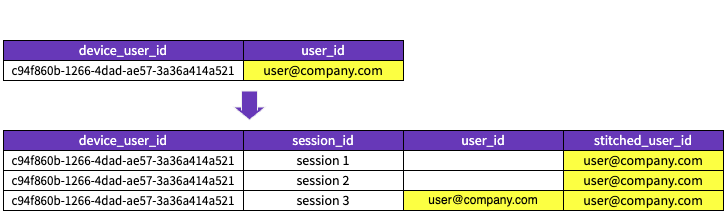

The diagram above was exported from draw.io. Its source (the exported page's mxGraphModel, read from the mxfile embedded in the PNG):
<mxGraphModel dx="1114" dy="854" grid="1" gridSize="10" guides="1" tooltips="1" connect="1" arrows="1" fold="1" page="1" pageScale="1" pageWidth="827" pageHeight="1169" math="0" shadow="0">
  <root>
    <mxCell id="0" />
    <mxCell id="1" parent="0" />
    <mxCell id="G2neo8_Ajy1E4FHhnJCD-3" value="&lt;font style=&quot;font-size: 14px;&quot; face=&quot;Source Sans Pro&quot; color=&quot;#ffffff&quot;&gt;user_id&lt;/font&gt;" style="rounded=0;whiteSpace=wrap;html=1;fillColor=#6738B8;strokeColor=#000000;" parent="1" vertex="1">
      <mxGeometry x="254" y="160" width="160" height="20" as="geometry" />
    </mxCell>
    <mxCell id="G2neo8_Ajy1E4FHhnJCD-5" value="&lt;font style=&quot;font-size: 14px;&quot; face=&quot;Source Sans Pro&quot; color=&quot;#ffffff&quot;&gt;device_user_id&lt;/font&gt;" style="rounded=0;whiteSpace=wrap;html=1;fillColor=#6738B8;strokeColor=#000000;" parent="1" vertex="1">
      <mxGeometry x="14" y="160" width="240" height="20" as="geometry" />
    </mxCell>
    <mxCell id="G2neo8_Ajy1E4FHhnJCD-7" value="&lt;font style=&quot;font-size: 14px;&quot; face=&quot;Source Sans Pro&quot;&gt;user@company.com&lt;/font&gt;" style="rounded=0;whiteSpace=wrap;html=1;fillColor=#fcff42;strokeColor=#000000;fontColor=#000000;" parent="1" vertex="1">
      <mxGeometry x="254" y="180" width="160" height="20" as="geometry" />
    </mxCell>
    <mxCell id="G2neo8_Ajy1E4FHhnJCD-8" value="&lt;font style=&quot;font-size: 13px;&quot; face=&quot;Source Sans Pro&quot;&gt;c94f860b-1266-4dad-ae57-3a36a414a521&lt;/font&gt;" style="rounded=0;whiteSpace=wrap;html=1;fillColor=#FFFFFF;fontColor=#000000;strokeColor=#000000;" parent="1" vertex="1">
      <mxGeometry x="14" y="180" width="240" height="20" as="geometry" />
    </mxCell>
    <mxCell id="G2neo8_Ajy1E4FHhnJCD-10" value="&lt;font color=&quot;#ffffff&quot; style=&quot;font-weight: normal; font-size: 14px;&quot; face=&quot;Source Sans Pro&quot;&gt;derived.snowplow_mobile.user_mapping:&lt;/font&gt;" style="text;strokeColor=none;fillColor=none;html=1;fontSize=24;fontStyle=1;verticalAlign=middle;align=center;" parent="1" vertex="1">
      <mxGeometry x="84" y="120" width="100" height="40" as="geometry" />
    </mxCell>
    <mxCell id="G2neo8_Ajy1E4FHhnJCD-13" value="&lt;font face=&quot;Source Sans Pro&quot; color=&quot;#ffffff&quot;&gt;&lt;span style=&quot;font-size: 14px;&quot;&gt;session_id&lt;/span&gt;&lt;/font&gt;" style="rounded=0;whiteSpace=wrap;html=1;fillColor=#6738B8;strokeColor=#000000;" parent="1" vertex="1">
      <mxGeometry x="254" y="250" width="160" height="20" as="geometry" />
    </mxCell>
    <mxCell id="G2neo8_Ajy1E4FHhnJCD-14" value="&lt;font style=&quot;font-size: 14px;&quot; face=&quot;Source Sans Pro&quot; color=&quot;#ffffff&quot;&gt;device_user_id&lt;/font&gt;" style="rounded=0;whiteSpace=wrap;html=1;fillColor=#6738B8;strokeColor=#000000;" parent="1" vertex="1">
      <mxGeometry x="14" y="250" width="240" height="20" as="geometry" />
    </mxCell>
    <mxCell id="G2neo8_Ajy1E4FHhnJCD-15" value="&lt;font style=&quot;font-size: 14px;&quot; face=&quot;Source Sans Pro&quot;&gt;session 1&lt;/font&gt;" style="rounded=0;whiteSpace=wrap;html=1;fillColor=#FFFFFF;strokeColor=#000000;fontColor=#000000;" parent="1" vertex="1">
      <mxGeometry x="254" y="270" width="160" height="20" as="geometry" />
    </mxCell>
    <mxCell id="G2neo8_Ajy1E4FHhnJCD-16" value="&lt;font style=&quot;font-size: 13px;&quot; face=&quot;Source Sans Pro&quot;&gt;c94f860b-1266-4dad-ae57-3a36a414a521&lt;/font&gt;" style="rounded=0;whiteSpace=wrap;html=1;fillColor=#FFFFFF;fontColor=#000000;strokeColor=#000000;" parent="1" vertex="1">
      <mxGeometry x="14" y="270" width="240" height="20" as="geometry" />
    </mxCell>
    <mxCell id="G2neo8_Ajy1E4FHhnJCD-18" value="&lt;font face=&quot;Source Sans Pro&quot; color=&quot;#ffffff&quot;&gt;&lt;span style=&quot;font-size: 14px;&quot;&gt;user_id&lt;/span&gt;&lt;/font&gt;" style="rounded=0;whiteSpace=wrap;html=1;fillColor=#6738B8;strokeColor=#000000;" parent="1" vertex="1">
      <mxGeometry x="414" y="250" width="160" height="20" as="geometry" />
    </mxCell>
    <mxCell id="G2neo8_Ajy1E4FHhnJCD-19" value="" style="rounded=0;whiteSpace=wrap;html=1;fillColor=#FFFFFF;strokeColor=#000000;fontColor=#000000;" parent="1" vertex="1">
      <mxGeometry x="414" y="270" width="160" height="20" as="geometry" />
    </mxCell>
    <mxCell id="G2neo8_Ajy1E4FHhnJCD-20" value="&lt;font face=&quot;Source Sans Pro&quot; color=&quot;#ffffff&quot;&gt;&lt;span style=&quot;font-size: 14px;&quot;&gt;stitched_user_id&lt;/span&gt;&lt;/font&gt;" style="rounded=0;whiteSpace=wrap;html=1;fillColor=#6738B8;strokeColor=#000000;" parent="1" vertex="1">
      <mxGeometry x="574" y="250" width="160" height="20" as="geometry" />
    </mxCell>
    <mxCell id="G2neo8_Ajy1E4FHhnJCD-21" value="&lt;font style=&quot;font-size: 14px;&quot; face=&quot;Source Sans Pro&quot;&gt;user@company.com&lt;/font&gt;" style="rounded=0;whiteSpace=wrap;html=1;fillColor=#fcff42;strokeColor=#000000;fontColor=#000000;" parent="1" vertex="1">
      <mxGeometry x="574" y="270" width="160" height="20" as="geometry" />
    </mxCell>
    <mxCell id="G2neo8_Ajy1E4FHhnJCD-23" value="&lt;font style=&quot;font-size: 14px;&quot; face=&quot;Source Sans Pro&quot;&gt;session 2&lt;/font&gt;" style="rounded=0;whiteSpace=wrap;html=1;fillColor=#FFFFFF;strokeColor=#000000;fontColor=#000000;" parent="1" vertex="1">
      <mxGeometry x="254" y="290" width="160" height="20" as="geometry" />
    </mxCell>
    <mxCell id="G2neo8_Ajy1E4FHhnJCD-24" value="&lt;font style=&quot;font-size: 13px;&quot; face=&quot;Source Sans Pro&quot;&gt;c94f860b-1266-4dad-ae57-3a36a414a521&lt;/font&gt;" style="rounded=0;whiteSpace=wrap;html=1;fillColor=#FFFFFF;fontColor=#000000;strokeColor=#000000;" parent="1" vertex="1">
      <mxGeometry x="14" y="290" width="240" height="20" as="geometry" />
    </mxCell>
    <mxCell id="G2neo8_Ajy1E4FHhnJCD-25" value="" style="rounded=0;whiteSpace=wrap;html=1;fillColor=#FFFFFF;strokeColor=#000000;fontColor=#000000;" parent="1" vertex="1">
      <mxGeometry x="414" y="290" width="160" height="20" as="geometry" />
    </mxCell>
    <mxCell id="G2neo8_Ajy1E4FHhnJCD-26" value="&lt;font color=&quot;#000000&quot; style=&quot;font-size: 14px;&quot; face=&quot;Source Sans Pro&quot;&gt;user@company.com&lt;/font&gt;" style="rounded=0;whiteSpace=wrap;html=1;fillColor=#fcff42;strokeColor=#000000;" parent="1" vertex="1">
      <mxGeometry x="574" y="290" width="160" height="20" as="geometry" />
    </mxCell>
    <mxCell id="G2neo8_Ajy1E4FHhnJCD-27" value="&lt;font style=&quot;font-size: 14px;&quot; face=&quot;Source Sans Pro&quot;&gt;session 3&lt;/font&gt;" style="rounded=0;whiteSpace=wrap;html=1;fillColor=#FFFFFF;strokeColor=#000000;fontColor=#000000;" parent="1" vertex="1">
      <mxGeometry x="254" y="310" width="160" height="20" as="geometry" />
    </mxCell>
    <mxCell id="G2neo8_Ajy1E4FHhnJCD-28" value="&lt;font style=&quot;font-size: 13px;&quot; face=&quot;Source Sans Pro&quot;&gt;c94f860b-1266-4dad-ae57-3a36a414a521&lt;/font&gt;" style="rounded=0;whiteSpace=wrap;html=1;fillColor=#FFFFFF;fontColor=#000000;strokeColor=#000000;" parent="1" vertex="1">
      <mxGeometry x="14" y="310" width="240" height="20" as="geometry" />
    </mxCell>
    <mxCell id="G2neo8_Ajy1E4FHhnJCD-29" value="user@company.com" style="rounded=0;whiteSpace=wrap;html=1;fillColor=#FCFF42;strokeColor=#000000;fontColor=#000000;" parent="1" vertex="1">
      <mxGeometry x="414" y="310" width="160" height="20" as="geometry" />
    </mxCell>
    <mxCell id="G2neo8_Ajy1E4FHhnJCD-30" value="&lt;font style=&quot;font-size: 14px;&quot; face=&quot;Source Sans Pro&quot;&gt;user@company.com&lt;/font&gt;" style="rounded=0;whiteSpace=wrap;html=1;fillColor=#FCFF42;strokeColor=#000000;fontColor=#000000;" parent="1" vertex="1">
      <mxGeometry x="574" y="310" width="160" height="20" as="geometry" />
    </mxCell>
    <mxCell id="G2neo8_Ajy1E4FHhnJCD-31" value="" style="shape=flexArrow;endArrow=classic;html=1;rounded=0;width=16;endSize=4;fillColor=#6738B8;endWidth=15;" parent="1" edge="1">
      <mxGeometry width="50" height="50" relative="1" as="geometry">
        <mxPoint x="260" y="210" as="sourcePoint" />
        <mxPoint x="260" y="240" as="targetPoint" />
        <Array as="points">
          <mxPoint x="260" y="230" />
        </Array>
      </mxGeometry>
    </mxCell>
    <mxCell id="PwZ7OA2sTgxjfv3-64cI-1" value="&lt;font color=&quot;#ffffff&quot; style=&quot;font-weight: normal; font-size: 14px;&quot; face=&quot;Source Sans Pro&quot;&gt;derived.snowplow_mobile.sessions:&lt;/font&gt;" style="text;strokeColor=none;fillColor=none;html=1;fontSize=24;fontStyle=1;verticalAlign=middle;align=center;" vertex="1" parent="1">
      <mxGeometry x="84" y="210" width="100" height="40" as="geometry" />
    </mxCell>
  </root>
</mxGraphModel>